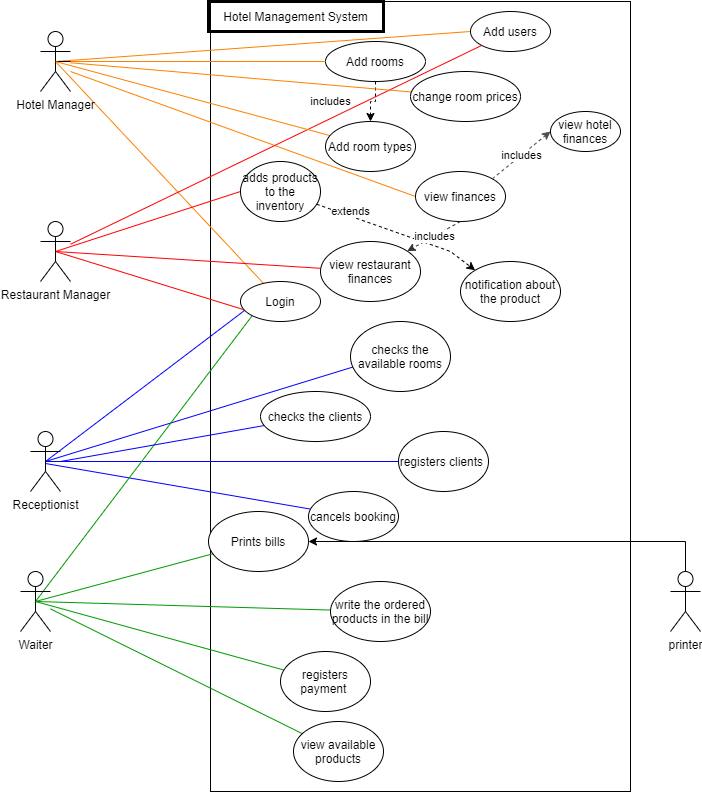

The diagram above was exported from draw.io. Its source (the exported page's mxGraphModel, read from the mxfile embedded in the PNG):
<mxGraphModel dx="1038" dy="579" grid="1" gridSize="10" guides="1" tooltips="1" connect="1" arrows="1" fold="1" page="1" pageScale="1" pageWidth="850" pageHeight="1100" math="0" shadow="0">
  <root>
    <mxCell id="0" />
    <mxCell id="1" parent="0" />
    <mxCell id="lcOYreQ6hOF73alEgY6u-16" value="" style="rounded=0;whiteSpace=wrap;html=1;" parent="1" vertex="1">
      <mxGeometry x="340" y="60" width="420" height="790" as="geometry" />
    </mxCell>
    <mxCell id="lcOYreQ6hOF73alEgY6u-17" style="rounded=0;orthogonalLoop=1;jettySize=auto;html=1;endArrow=none;endFill=0;strokeColor=#FF8000;exitX=0.5;exitY=0.5;exitDx=0;exitDy=0;exitPerimeter=0;" parent="1" source="lcOYreQ6hOF73alEgY6u-1" target="lcOYreQ6hOF73alEgY6u-15" edge="1">
      <mxGeometry relative="1" as="geometry" />
    </mxCell>
    <mxCell id="cPRnLCDdsMB1OjQEblNL-3" style="rounded=0;orthogonalLoop=1;jettySize=auto;html=1;entryX=0;entryY=0.5;entryDx=0;entryDy=0;fillColor=#dae8fc;endArrow=none;endFill=0;strokeColor=#FF8000;exitX=0.5;exitY=0.5;exitDx=0;exitDy=0;exitPerimeter=0;" parent="1" source="lcOYreQ6hOF73alEgY6u-1" target="cPRnLCDdsMB1OjQEblNL-1" edge="1">
      <mxGeometry relative="1" as="geometry" />
    </mxCell>
    <mxCell id="cPRnLCDdsMB1OjQEblNL-9" style="edgeStyle=none;rounded=0;orthogonalLoop=1;jettySize=auto;html=1;endArrow=none;endFill=0;fillColor=#d5e8d4;strokeColor=#FF8000;" parent="1" source="lcOYreQ6hOF73alEgY6u-1" target="cPRnLCDdsMB1OjQEblNL-7" edge="1">
      <mxGeometry relative="1" as="geometry" />
    </mxCell>
    <mxCell id="cPRnLCDdsMB1OjQEblNL-10" style="edgeStyle=none;rounded=0;orthogonalLoop=1;jettySize=auto;html=1;entryX=0;entryY=0.5;entryDx=0;entryDy=0;endArrow=none;endFill=0;fillColor=#ffe6cc;strokeColor=#FF8000;" parent="1" source="lcOYreQ6hOF73alEgY6u-1" target="FOPf9rznJU1KDQ2YcCak-4" edge="1">
      <mxGeometry relative="1" as="geometry">
        <Array as="points">
          <mxPoint x="200" y="130" />
        </Array>
      </mxGeometry>
    </mxCell>
    <mxCell id="lcOYreQ6hOF73alEgY6u-1" value="Hotel Manager" style="shape=umlActor;verticalLabelPosition=bottom;verticalAlign=top;html=1;outlineConnect=0;" parent="1" vertex="1">
      <mxGeometry x="170" y="90" width="30" height="60" as="geometry" />
    </mxCell>
    <mxCell id="cPRnLCDdsMB1OjQEblNL-6" style="rounded=0;orthogonalLoop=1;jettySize=auto;html=1;entryX=0;entryY=0.5;entryDx=0;entryDy=0;endArrow=none;endFill=0;gradientColor=#7ea6e0;fillColor=#dae8fc;strokeColor=#FF0000;exitX=0.5;exitY=0.5;exitDx=0;exitDy=0;exitPerimeter=0;" parent="1" source="lcOYreQ6hOF73alEgY6u-4" target="cPRnLCDdsMB1OjQEblNL-5" edge="1">
      <mxGeometry relative="1" as="geometry" />
    </mxCell>
    <mxCell id="cPRnLCDdsMB1OjQEblNL-15" style="edgeStyle=none;rounded=0;orthogonalLoop=1;jettySize=auto;html=1;entryX=0.075;entryY=0.725;entryDx=0;entryDy=0;entryPerimeter=0;endArrow=none;endFill=0;fillColor=#e51400;strokeColor=#FF0000;exitX=0.5;exitY=0.5;exitDx=0;exitDy=0;exitPerimeter=0;" parent="1" source="lcOYreQ6hOF73alEgY6u-4" target="lcOYreQ6hOF73alEgY6u-15" edge="1">
      <mxGeometry relative="1" as="geometry" />
    </mxCell>
    <mxCell id="Q8_e1zTILulHIccTvvMj-1" style="rounded=0;orthogonalLoop=1;jettySize=auto;html=1;strokeColor=#FF0000;endArrow=none;endFill=0;" parent="1" source="lcOYreQ6hOF73alEgY6u-4" target="cPRnLCDdsMB1OjQEblNL-1" edge="1">
      <mxGeometry relative="1" as="geometry" />
    </mxCell>
    <mxCell id="lcOYreQ6hOF73alEgY6u-4" value="Restaurant Manager" style="shape=umlActor;verticalLabelPosition=bottom;verticalAlign=top;html=1;outlineConnect=0;" parent="1" vertex="1">
      <mxGeometry x="170" y="280" width="30" height="60" as="geometry" />
    </mxCell>
    <mxCell id="lcOYreQ6hOF73alEgY6u-23" style="rounded=0;orthogonalLoop=1;jettySize=auto;html=1;endArrow=none;endFill=0;fillColor=#e1d5e7;strokeColor=#0000FF;exitX=0.5;exitY=0.5;exitDx=0;exitDy=0;exitPerimeter=0;" parent="1" source="lcOYreQ6hOF73alEgY6u-5" target="lcOYreQ6hOF73alEgY6u-22" edge="1">
      <mxGeometry relative="1" as="geometry" />
    </mxCell>
    <mxCell id="cPRnLCDdsMB1OjQEblNL-11" style="edgeStyle=none;rounded=0;orthogonalLoop=1;jettySize=auto;html=1;entryX=0.025;entryY=0.65;entryDx=0;entryDy=0;entryPerimeter=0;endArrow=none;endFill=0;fillColor=#fff2cc;strokeColor=#0000FF;exitX=0.5;exitY=0.5;exitDx=0;exitDy=0;exitPerimeter=0;" parent="1" source="lcOYreQ6hOF73alEgY6u-5" target="cPRnLCDdsMB1OjQEblNL-2" edge="1">
      <mxGeometry relative="1" as="geometry" />
    </mxCell>
    <mxCell id="cPRnLCDdsMB1OjQEblNL-13" style="edgeStyle=none;rounded=0;orthogonalLoop=1;jettySize=auto;html=1;endArrow=none;endFill=0;strokeColor=#0000FF;" parent="1" target="cPRnLCDdsMB1OjQEblNL-12" edge="1">
      <mxGeometry relative="1" as="geometry">
        <mxPoint x="175" y="522" as="sourcePoint" />
      </mxGeometry>
    </mxCell>
    <mxCell id="cPRnLCDdsMB1OjQEblNL-16" style="edgeStyle=none;rounded=0;orthogonalLoop=1;jettySize=auto;html=1;entryX=0.05;entryY=0.725;entryDx=0;entryDy=0;entryPerimeter=0;endArrow=none;endFill=0;fillColor=#e3c800;strokeColor=#0000FF;exitX=0.5;exitY=0.5;exitDx=0;exitDy=0;exitPerimeter=0;" parent="1" source="lcOYreQ6hOF73alEgY6u-5" target="lcOYreQ6hOF73alEgY6u-15" edge="1">
      <mxGeometry relative="1" as="geometry" />
    </mxCell>
    <mxCell id="lcOYreQ6hOF73alEgY6u-5" value="Receptionist" style="shape=umlActor;verticalLabelPosition=bottom;verticalAlign=top;html=1;outlineConnect=0;" parent="1" vertex="1">
      <mxGeometry x="160" y="490" width="30" height="60" as="geometry" />
    </mxCell>
    <mxCell id="cPRnLCDdsMB1OjQEblNL-17" style="edgeStyle=none;rounded=0;orthogonalLoop=1;jettySize=auto;html=1;entryX=0;entryY=1;entryDx=0;entryDy=0;endArrow=none;endFill=0;fillColor=#f8cecc;gradientColor=#ea6b66;exitX=0.5;exitY=0.5;exitDx=0;exitDy=0;exitPerimeter=0;strokeColor=#009900;" parent="1" source="lcOYreQ6hOF73alEgY6u-7" target="lcOYreQ6hOF73alEgY6u-15" edge="1">
      <mxGeometry relative="1" as="geometry" />
    </mxCell>
    <mxCell id="cPRnLCDdsMB1OjQEblNL-24" style="edgeStyle=none;rounded=0;orthogonalLoop=1;jettySize=auto;html=1;endArrow=none;endFill=0;strokeColor=#009900;exitX=0.5;exitY=0.5;exitDx=0;exitDy=0;exitPerimeter=0;" parent="1" source="lcOYreQ6hOF73alEgY6u-7" target="cPRnLCDdsMB1OjQEblNL-21" edge="1">
      <mxGeometry relative="1" as="geometry" />
    </mxCell>
    <mxCell id="lcOYreQ6hOF73alEgY6u-7" value="Waiter" style="shape=umlActor;verticalLabelPosition=bottom;verticalAlign=top;html=1;outlineConnect=0;" parent="1" vertex="1">
      <mxGeometry x="150" y="630" width="30" height="60" as="geometry" />
    </mxCell>
    <mxCell id="lcOYreQ6hOF73alEgY6u-15" value="Login" style="ellipse;whiteSpace=wrap;html=1;" parent="1" vertex="1">
      <mxGeometry x="370" y="340" width="80" height="40" as="geometry" />
    </mxCell>
    <mxCell id="lcOYreQ6hOF73alEgY6u-19" value="Hotel Management System" style="text;html=1;fillColor=none;align=center;verticalAlign=middle;whiteSpace=wrap;rounded=0;strokeWidth=3;strokeColor=#000000;" parent="1" vertex="1">
      <mxGeometry x="338" y="60" width="175" height="30" as="geometry" />
    </mxCell>
    <mxCell id="lcOYreQ6hOF73alEgY6u-22" value="registers clients&amp;nbsp;" style="ellipse;whiteSpace=wrap;html=1;" parent="1" vertex="1">
      <mxGeometry x="528" y="490" width="90" height="60" as="geometry" />
    </mxCell>
    <mxCell id="cPRnLCDdsMB1OjQEblNL-1" value="Add users" style="ellipse;whiteSpace=wrap;html=1;" parent="1" vertex="1">
      <mxGeometry x="600" y="70" width="80" height="40" as="geometry" />
    </mxCell>
    <mxCell id="cPRnLCDdsMB1OjQEblNL-2" value="checks the available rooms" style="ellipse;whiteSpace=wrap;html=1;" parent="1" vertex="1">
      <mxGeometry x="480" y="380" width="100" height="70" as="geometry" />
    </mxCell>
    <mxCell id="YVuQvsWi0IWlGHezNOnT-9" value="extends" style="rounded=0;orthogonalLoop=1;jettySize=auto;html=1;entryX=0;entryY=0;entryDx=0;entryDy=0;dashed=1;" parent="1" source="cPRnLCDdsMB1OjQEblNL-5" target="YVuQvsWi0IWlGHezNOnT-7" edge="1">
      <mxGeometry x="-0.6034" y="4" relative="1" as="geometry">
        <Array as="points">
          <mxPoint x="580" y="310" />
        </Array>
        <mxPoint as="offset" />
      </mxGeometry>
    </mxCell>
    <mxCell id="cPRnLCDdsMB1OjQEblNL-5" value="adds products to the inventory" style="ellipse;whiteSpace=wrap;html=1;" parent="1" vertex="1">
      <mxGeometry x="370" y="220" width="80" height="60" as="geometry" />
    </mxCell>
    <mxCell id="YVuQvsWi0IWlGHezNOnT-1" value="includes" style="edgeStyle=orthogonalEdgeStyle;rounded=0;orthogonalLoop=1;jettySize=auto;html=1;dashed=1;" parent="1" source="cPRnLCDdsMB1OjQEblNL-7" target="cPRnLCDdsMB1OjQEblNL-8" edge="1">
      <mxGeometry x="0.1111" y="-40" relative="1" as="geometry">
        <Array as="points">
          <mxPoint x="505" y="160" />
          <mxPoint x="500" y="160" />
        </Array>
        <mxPoint as="offset" />
      </mxGeometry>
    </mxCell>
    <mxCell id="cPRnLCDdsMB1OjQEblNL-7" value="Add rooms" style="ellipse;whiteSpace=wrap;html=1;" parent="1" vertex="1">
      <mxGeometry x="455" y="100" width="100" height="40" as="geometry" />
    </mxCell>
    <mxCell id="cPRnLCDdsMB1OjQEblNL-12" value="cancels booking" style="ellipse;whiteSpace=wrap;html=1;" parent="1" vertex="1">
      <mxGeometry x="438" y="550" width="90" height="50" as="geometry" />
    </mxCell>
    <mxCell id="cPRnLCDdsMB1OjQEblNL-19" style="edgeStyle=none;rounded=0;orthogonalLoop=1;jettySize=auto;html=1;entryX=0.5;entryY=0.5;entryDx=0;entryDy=0;entryPerimeter=0;endArrow=none;endFill=0;gradientColor=#d5739d;fillColor=#e6d0de;strokeColor=#009900;" parent="1" source="cPRnLCDdsMB1OjQEblNL-18" target="lcOYreQ6hOF73alEgY6u-7" edge="1">
      <mxGeometry relative="1" as="geometry" />
    </mxCell>
    <mxCell id="cPRnLCDdsMB1OjQEblNL-18" value="registers payment&amp;nbsp;" style="ellipse;whiteSpace=wrap;html=1;" parent="1" vertex="1">
      <mxGeometry x="410" y="710" width="90" height="60" as="geometry" />
    </mxCell>
    <mxCell id="cPRnLCDdsMB1OjQEblNL-20" style="edgeStyle=none;rounded=0;orthogonalLoop=1;jettySize=auto;html=1;exitX=0.5;exitY=0.5;exitDx=0;exitDy=0;exitPerimeter=0;endArrow=none;endFill=0;strokeColor=#000000;" parent="1" source="lcOYreQ6hOF73alEgY6u-1" target="lcOYreQ6hOF73alEgY6u-1" edge="1">
      <mxGeometry relative="1" as="geometry" />
    </mxCell>
    <mxCell id="cPRnLCDdsMB1OjQEblNL-21" value="Prints bills" style="ellipse;whiteSpace=wrap;html=1;" parent="1" vertex="1">
      <mxGeometry x="338" y="570" width="100" height="60" as="geometry" />
    </mxCell>
    <mxCell id="cPRnLCDdsMB1OjQEblNL-23" style="edgeStyle=none;rounded=0;orthogonalLoop=1;jettySize=auto;html=1;entryX=0.5;entryY=0.5;entryDx=0;entryDy=0;entryPerimeter=0;endArrow=none;endFill=0;strokeColor=#009900;" parent="1" target="lcOYreQ6hOF73alEgY6u-5" edge="1">
      <mxGeometry relative="1" as="geometry">
        <mxPoint x="175" y="520" as="sourcePoint" />
      </mxGeometry>
    </mxCell>
    <mxCell id="FOPf9rznJU1KDQ2YcCak-3" style="rounded=0;orthogonalLoop=1;jettySize=auto;html=1;strokeColor=#FF8000;endArrow=none;endFill=0;" parent="1" source="FOPf9rznJU1KDQ2YcCak-2" target="lcOYreQ6hOF73alEgY6u-1" edge="1">
      <mxGeometry relative="1" as="geometry" />
    </mxCell>
    <mxCell id="FOPf9rznJU1KDQ2YcCak-2" value="change room prices" style="ellipse;whiteSpace=wrap;html=1;" parent="1" vertex="1">
      <mxGeometry x="540" y="130" width="110" height="50" as="geometry" />
    </mxCell>
    <mxCell id="FOPf9rznJU1KDQ2YcCak-6" style="edgeStyle=none;rounded=0;orthogonalLoop=1;jettySize=auto;html=1;endArrow=none;endFill=0;strokeColor=#FF8000;entryX=0.5;entryY=0.5;entryDx=0;entryDy=0;entryPerimeter=0;startArrow=none;" parent="1" source="cPRnLCDdsMB1OjQEblNL-8" target="lcOYreQ6hOF73alEgY6u-1" edge="1">
      <mxGeometry relative="1" as="geometry" />
    </mxCell>
    <mxCell id="FOPf9rznJU1KDQ2YcCak-4" value="view finances" style="ellipse;whiteSpace=wrap;html=1;" parent="1" vertex="1">
      <mxGeometry x="545" y="230" width="90" height="50" as="geometry" />
    </mxCell>
    <mxCell id="FOPf9rznJU1KDQ2YcCak-8" style="edgeStyle=none;rounded=0;orthogonalLoop=1;jettySize=auto;html=1;endArrow=none;endFill=0;strokeColor=#009900;entryX=0.5;entryY=0.5;entryDx=0;entryDy=0;entryPerimeter=0;" parent="1" source="FOPf9rznJU1KDQ2YcCak-7" target="lcOYreQ6hOF73alEgY6u-7" edge="1">
      <mxGeometry relative="1" as="geometry">
        <mxPoint x="170" y="640" as="targetPoint" />
      </mxGeometry>
    </mxCell>
    <mxCell id="FOPf9rznJU1KDQ2YcCak-7" value="write the ordered products in the bill" style="ellipse;whiteSpace=wrap;html=1;" parent="1" vertex="1">
      <mxGeometry x="460" y="640" width="100" height="60" as="geometry" />
    </mxCell>
    <mxCell id="FOPf9rznJU1KDQ2YcCak-10" style="edgeStyle=none;rounded=0;orthogonalLoop=1;jettySize=auto;html=1;endArrow=none;endFill=0;strokeColor=#0000FF;" parent="1" source="FOPf9rznJU1KDQ2YcCak-9" edge="1">
      <mxGeometry relative="1" as="geometry">
        <mxPoint x="190" y="520" as="targetPoint" />
      </mxGeometry>
    </mxCell>
    <mxCell id="FOPf9rznJU1KDQ2YcCak-9" value="checks the clients" style="ellipse;whiteSpace=wrap;html=1;" parent="1" vertex="1">
      <mxGeometry x="390" y="450" width="110" height="50" as="geometry" />
    </mxCell>
    <mxCell id="FOPf9rznJU1KDQ2YcCak-12" style="edgeStyle=none;rounded=0;orthogonalLoop=1;jettySize=auto;html=1;entryX=0.5;entryY=0.5;entryDx=0;entryDy=0;entryPerimeter=0;endArrow=none;endFill=0;strokeColor=#FF0000;" parent="1" source="FOPf9rznJU1KDQ2YcCak-11" target="lcOYreQ6hOF73alEgY6u-4" edge="1">
      <mxGeometry relative="1" as="geometry" />
    </mxCell>
    <mxCell id="FOPf9rznJU1KDQ2YcCak-11" value="view restaurant finances" style="ellipse;whiteSpace=wrap;html=1;" parent="1" vertex="1">
      <mxGeometry x="450" y="300" width="100" height="60" as="geometry" />
    </mxCell>
    <mxCell id="FOPf9rznJU1KDQ2YcCak-13" value="view hotel finances" style="ellipse;whiteSpace=wrap;html=1;" parent="1" vertex="1">
      <mxGeometry x="680" y="170" width="70" height="40" as="geometry" />
    </mxCell>
    <mxCell id="FOPf9rznJU1KDQ2YcCak-14" value="&lt;span style=&quot;font-weight: 400&quot;&gt;includes&lt;/span&gt;" style="endArrow=classic;html=1;exitX=1;exitY=0;exitDx=0;exitDy=0;dashed=1;fontStyle=1;strokeColor=#4D4D4D;entryX=0;entryY=0.5;entryDx=0;entryDy=0;" parent="1" source="FOPf9rznJU1KDQ2YcCak-4" target="FOPf9rznJU1KDQ2YcCak-13" edge="1">
      <mxGeometry width="50" height="50" relative="1" as="geometry">
        <mxPoint x="620" y="240" as="sourcePoint" />
        <mxPoint x="670" y="190" as="targetPoint" />
      </mxGeometry>
    </mxCell>
    <mxCell id="FOPf9rznJU1KDQ2YcCak-15" value="includes" style="endArrow=classic;html=1;exitX=0.5;exitY=1;exitDx=0;exitDy=0;dashed=1;strokeColor=#333333;" parent="1" source="FOPf9rznJU1KDQ2YcCak-4" target="FOPf9rznJU1KDQ2YcCak-11" edge="1">
      <mxGeometry width="50" height="50" relative="1" as="geometry">
        <mxPoint x="659.9998051533947" y="303.6623304703364" as="sourcePoint" />
        <mxPoint x="510" y="260" as="targetPoint" />
      </mxGeometry>
    </mxCell>
    <mxCell id="cPRnLCDdsMB1OjQEblNL-8" value="Add room types" style="ellipse;whiteSpace=wrap;html=1;" parent="1" vertex="1">
      <mxGeometry x="455" y="180" width="90" height="50" as="geometry" />
    </mxCell>
    <mxCell id="YVuQvsWi0IWlGHezNOnT-5" style="edgeStyle=orthogonalEdgeStyle;rounded=0;orthogonalLoop=1;jettySize=auto;html=1;" parent="1" source="YVuQvsWi0IWlGHezNOnT-4" target="cPRnLCDdsMB1OjQEblNL-21" edge="1">
      <mxGeometry relative="1" as="geometry">
        <Array as="points">
          <mxPoint x="815" y="600" />
        </Array>
      </mxGeometry>
    </mxCell>
    <mxCell id="YVuQvsWi0IWlGHezNOnT-4" value="printer" style="shape=umlActor;verticalLabelPosition=bottom;verticalAlign=top;html=1;outlineConnect=0;" parent="1" vertex="1">
      <mxGeometry x="800" y="630" width="30" height="60" as="geometry" />
    </mxCell>
    <mxCell id="YVuQvsWi0IWlGHezNOnT-7" value="notification about the product" style="ellipse;whiteSpace=wrap;html=1;" parent="1" vertex="1">
      <mxGeometry x="590" y="320" width="100" height="60" as="geometry" />
    </mxCell>
    <mxCell id="Q8_e1zTILulHIccTvvMj-3" style="edgeStyle=none;rounded=0;orthogonalLoop=1;jettySize=auto;html=1;endArrow=none;endFill=0;strokeColor=#009900;" parent="1" source="Q8_e1zTILulHIccTvvMj-2" target="lcOYreQ6hOF73alEgY6u-7" edge="1">
      <mxGeometry relative="1" as="geometry" />
    </mxCell>
    <mxCell id="Q8_e1zTILulHIccTvvMj-2" value="view available products&lt;span style=&quot;color: rgba(0 , 0 , 0 , 0) ; font-family: monospace ; font-size: 0px&quot;&gt;%3CmxGraphModel%3E%3Croot%3E%3CmxCell%20id%3D%220%22%2F%3E%3CmxCell%20id%3D%221%22%20parent%3D%220%22%2F%3E%3CmxCell%20id%3D%222%22%20value%3D%22registers%20payment%26amp%3Bnbsp%3B%22%20style%3D%22ellipse%3BwhiteSpace%3Dwrap%3Bhtml%3D1%3B%22%20vertex%3D%221%22%20parent%3D%221%22%3E%3CmxGeometry%20x%3D%22380.5%22%20y%3D%22650%22%20width%3D%2290%22%20height%3D%2260%22%20as%3D%22geometry%22%2F%3E%3C%2FmxCell%3E%3C%2Froot%3E%3C%2FmxGraphModel%3E&lt;/span&gt;" style="ellipse;whiteSpace=wrap;html=1;" parent="1" vertex="1">
      <mxGeometry x="423" y="780" width="90" height="60" as="geometry" />
    </mxCell>
  </root>
</mxGraphModel>